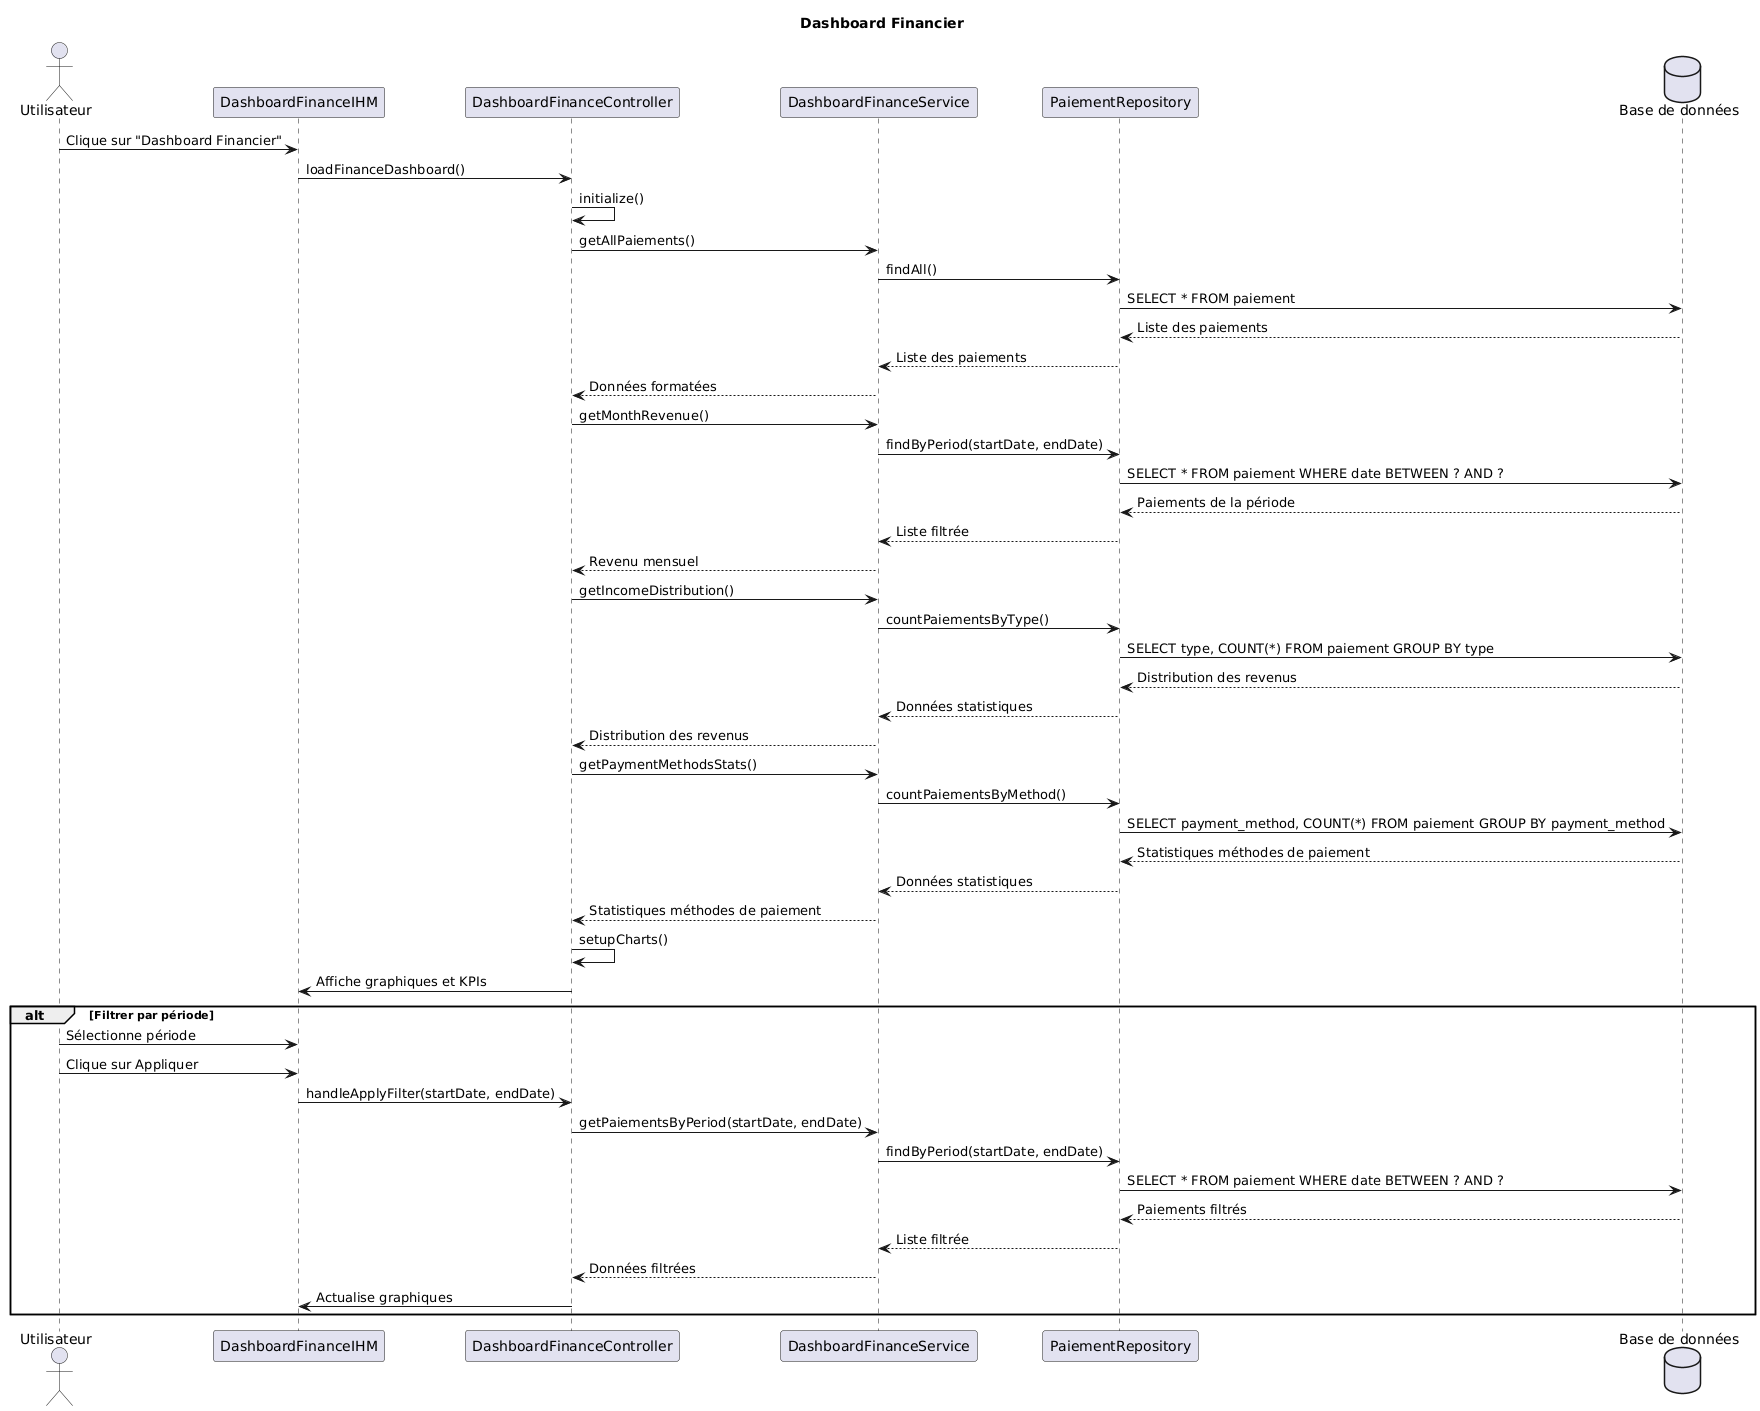

The diagram above was rendered by PlantUML. Its source (embedded in the PNG):
@startuml
title Dashboard Financier
actor Utilisateur
participant "DashboardFinanceIHM" as IHM
participant "DashboardFinanceController" as Controller
participant "DashboardFinanceService" as Service
participant "PaiementRepository" as Repository
database "Base de données" as DB

Utilisateur -> IHM : Clique sur "Dashboard Financier"
IHM -> Controller : loadFinanceDashboard()
Controller -> Controller : initialize()

Controller -> Service : getAllPaiements()
Service -> Repository : findAll()
Repository -> DB : SELECT * FROM paiement
DB --> Repository : Liste des paiements
Repository --> Service : Liste des paiements
Service --> Controller : Données formatées

Controller -> Service : getMonthRevenue()
Service -> Repository : findByPeriod(startDate, endDate)
Repository -> DB : SELECT * FROM paiement WHERE date BETWEEN ? AND ?
DB --> Repository : Paiements de la période
Repository --> Service : Liste filtrée
Service --> Controller : Revenu mensuel

Controller -> Service : getIncomeDistribution()
Service -> Repository : countPaiementsByType()
Repository -> DB : SELECT type, COUNT(*) FROM paiement GROUP BY type
DB --> Repository : Distribution des revenus
Repository --> Service : Données statistiques
Service --> Controller : Distribution des revenus

Controller -> Service : getPaymentMethodsStats()
Service -> Repository : countPaiementsByMethod()
Repository -> DB : SELECT payment_method, COUNT(*) FROM paiement GROUP BY payment_method
DB --> Repository : Statistiques méthodes de paiement
Repository --> Service : Données statistiques
Service --> Controller : Statistiques méthodes de paiement

Controller -> Controller : setupCharts()
Controller -> IHM : Affiche graphiques et KPIs

alt Filtrer par période
    Utilisateur -> IHM : Sélectionne période
    Utilisateur -> IHM : Clique sur Appliquer
    IHM -> Controller : handleApplyFilter(startDate, endDate)
    Controller -> Service : getPaiementsByPeriod(startDate, endDate)
    Service -> Repository : findByPeriod(startDate, endDate)
    Repository -> DB : SELECT * FROM paiement WHERE date BETWEEN ? AND ?
    DB --> Repository : Paiements filtrés
    Repository --> Service : Liste filtrée
    Service --> Controller : Données filtrées
    Controller -> IHM : Actualise graphiques
end
@enduml